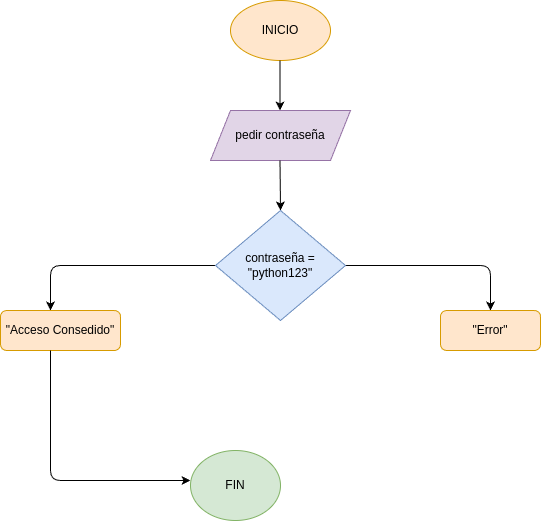

The diagram above was exported from draw.io. Its source (the exported page's mxGraphModel, read from the mxfile embedded in the PNG):
<mxGraphModel dx="662" dy="483" grid="1" gridSize="10" guides="1" tooltips="1" connect="1" arrows="1" fold="1" page="1" pageScale="1" pageWidth="850" pageHeight="1100" math="0" shadow="0">
  <root>
    <mxCell id="0" />
    <mxCell id="1" parent="0" />
    <mxCell id="2" value="INICIO" style="ellipse;whiteSpace=wrap;html=1;fillColor=#ffe6cc;strokeColor=#d79b00;" vertex="1" parent="1">
      <mxGeometry x="350" y="50" width="100" height="60" as="geometry" />
    </mxCell>
    <mxCell id="3" value="" style="endArrow=classic;html=1;" edge="1" parent="1">
      <mxGeometry width="50" height="50" relative="1" as="geometry">
        <mxPoint x="399.5" y="110" as="sourcePoint" />
        <mxPoint x="399.5" y="160" as="targetPoint" />
      </mxGeometry>
    </mxCell>
    <mxCell id="4" value="pedir contraseña" style="shape=parallelogram;perimeter=parallelogramPerimeter;whiteSpace=wrap;html=1;fixedSize=1;fillColor=#e1d5e7;strokeColor=#9673a6;" vertex="1" parent="1">
      <mxGeometry x="330" y="160" width="140" height="50" as="geometry" />
    </mxCell>
    <mxCell id="5" value="" style="endArrow=classic;html=1;" edge="1" parent="1">
      <mxGeometry width="50" height="50" relative="1" as="geometry">
        <mxPoint x="399.5" y="210" as="sourcePoint" />
        <mxPoint x="400" y="260" as="targetPoint" />
      </mxGeometry>
    </mxCell>
    <mxCell id="15" style="edgeStyle=none;html=1;" edge="1" parent="1" source="7">
      <mxGeometry relative="1" as="geometry">
        <mxPoint x="610" y="360" as="targetPoint" />
        <Array as="points">
          <mxPoint x="610" y="315" />
        </Array>
      </mxGeometry>
    </mxCell>
    <mxCell id="18" value="" style="edgeStyle=none;html=1;" edge="1" parent="1" source="7">
      <mxGeometry relative="1" as="geometry">
        <mxPoint x="170" y="360" as="targetPoint" />
        <Array as="points">
          <mxPoint x="170" y="315" />
        </Array>
      </mxGeometry>
    </mxCell>
    <mxCell id="7" value="contraseña = &quot;python123&quot;" style="rhombus;whiteSpace=wrap;html=1;fillColor=#dae8fc;strokeColor=#6c8ebf;" vertex="1" parent="1">
      <mxGeometry x="335" y="260" width="130" height="110" as="geometry" />
    </mxCell>
    <mxCell id="16" value="&quot;Error&quot;" style="rounded=1;whiteSpace=wrap;html=1;fillColor=#ffe6cc;strokeColor=#d79b00;" vertex="1" parent="1">
      <mxGeometry x="560" y="360" width="100" height="40" as="geometry" />
    </mxCell>
    <mxCell id="19" value="&quot;Acceso Consedido&quot;" style="rounded=1;whiteSpace=wrap;html=1;fillColor=#ffe6cc;strokeColor=#d79b00;" vertex="1" parent="1">
      <mxGeometry x="120" y="360" width="120" height="40" as="geometry" />
    </mxCell>
    <mxCell id="20" value="" style="endArrow=classic;html=1;" edge="1" parent="1">
      <mxGeometry width="50" height="50" relative="1" as="geometry">
        <mxPoint x="170" y="400" as="sourcePoint" />
        <mxPoint x="310" y="530" as="targetPoint" />
        <Array as="points">
          <mxPoint x="170" y="530" />
        </Array>
      </mxGeometry>
    </mxCell>
    <mxCell id="21" value="FIN" style="ellipse;whiteSpace=wrap;html=1;fillColor=#d5e8d4;strokeColor=#82b366;" vertex="1" parent="1">
      <mxGeometry x="310" y="500" width="90" height="70" as="geometry" />
    </mxCell>
  </root>
</mxGraphModel>